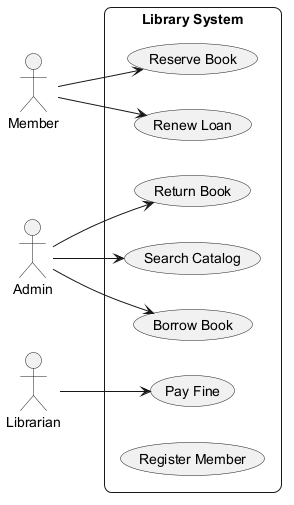

The diagram above was rendered by PlantUML. Its source (embedded in the PNG):
@startuml
skinparam backgroundColor #FFFFFF
skinparam roundCorner 15
left to right direction
actor "Member" as M
actor "Admin" as A
actor "Librarian" as L
rectangle "Library System" {
  usecase "Renew Loan" as UC_RenewLoan
  usecase "Return Book" as UC_ReturnBook
  usecase "Search Catalog" as UC_SearchCatalog
  usecase "Borrow Book" as UC_BorrowBook
  usecase "Pay Fine" as UC_PayFine
  usecase "Reserve Book" as UC_ReserveBook
  usecase "Register Member" as UC_RegisterMember
}
M --> UC_ReserveBook
M --> UC_RenewLoan
A --> UC_ReturnBook
A --> UC_SearchCatalog
A --> UC_BorrowBook
L --> UC_PayFine
@enduml